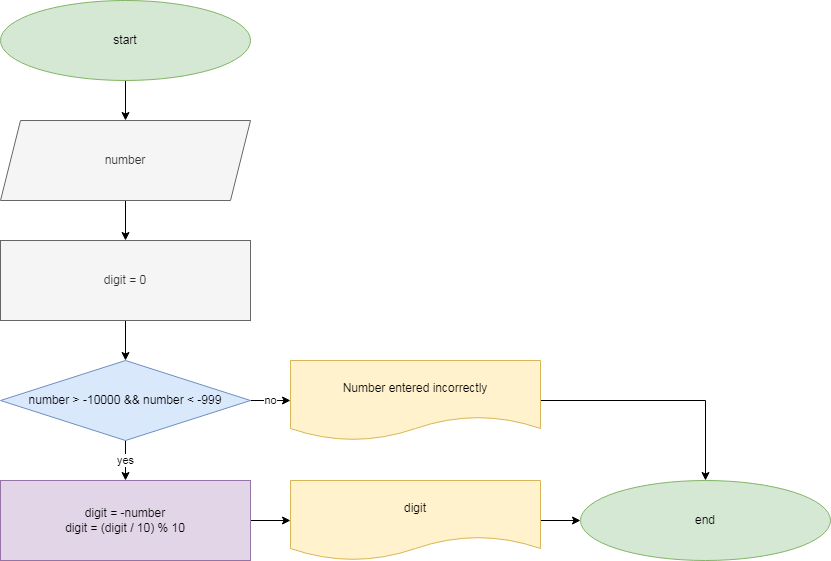

The diagram above was exported from draw.io. Its source (the exported page's mxGraphModel, read from the mxfile embedded in the PNG):
<mxGraphModel dx="868" dy="450" grid="1" gridSize="10" guides="1" tooltips="1" connect="1" arrows="1" fold="1" page="1" pageScale="1" pageWidth="827" pageHeight="1169" math="0" shadow="0">
  <root>
    <mxCell id="0" />
    <mxCell id="1" parent="0" />
    <mxCell id="YstTbkdCxiueKST_FWv8-60" value="" style="edgeStyle=orthogonalEdgeStyle;rounded=0;orthogonalLoop=1;jettySize=auto;html=1;" edge="1" parent="1" source="YstTbkdCxiueKST_FWv8-58" target="YstTbkdCxiueKST_FWv8-59">
      <mxGeometry relative="1" as="geometry" />
    </mxCell>
    <mxCell id="YstTbkdCxiueKST_FWv8-58" value="start" style="ellipse;whiteSpace=wrap;html=1;fillColor=#d5e8d4;strokeColor=#82b366;" vertex="1" parent="1">
      <mxGeometry x="100" y="120" width="250" height="80" as="geometry" />
    </mxCell>
    <mxCell id="YstTbkdCxiueKST_FWv8-62" value="" style="edgeStyle=orthogonalEdgeStyle;rounded=0;orthogonalLoop=1;jettySize=auto;html=1;" edge="1" parent="1" source="YstTbkdCxiueKST_FWv8-59" target="YstTbkdCxiueKST_FWv8-61">
      <mxGeometry relative="1" as="geometry" />
    </mxCell>
    <mxCell id="YstTbkdCxiueKST_FWv8-59" value="number" style="shape=parallelogram;perimeter=parallelogramPerimeter;whiteSpace=wrap;html=1;fixedSize=1;fillColor=#f5f5f5;fontColor=#333333;strokeColor=#666666;" vertex="1" parent="1">
      <mxGeometry x="100" y="240" width="250" height="80" as="geometry" />
    </mxCell>
    <mxCell id="YstTbkdCxiueKST_FWv8-64" value="" style="edgeStyle=orthogonalEdgeStyle;rounded=0;orthogonalLoop=1;jettySize=auto;html=1;" edge="1" parent="1" source="YstTbkdCxiueKST_FWv8-61" target="YstTbkdCxiueKST_FWv8-63">
      <mxGeometry relative="1" as="geometry" />
    </mxCell>
    <mxCell id="YstTbkdCxiueKST_FWv8-61" value="digit = 0" style="whiteSpace=wrap;html=1;fillColor=#f5f5f5;fontColor=#333333;strokeColor=#666666;" vertex="1" parent="1">
      <mxGeometry x="100" y="360" width="250" height="80" as="geometry" />
    </mxCell>
    <mxCell id="YstTbkdCxiueKST_FWv8-66" value="yes" style="edgeStyle=orthogonalEdgeStyle;rounded=0;orthogonalLoop=1;jettySize=auto;html=1;" edge="1" parent="1" source="YstTbkdCxiueKST_FWv8-63" target="YstTbkdCxiueKST_FWv8-65">
      <mxGeometry relative="1" as="geometry" />
    </mxCell>
    <mxCell id="YstTbkdCxiueKST_FWv8-70" value="no" style="edgeStyle=orthogonalEdgeStyle;rounded=0;orthogonalLoop=1;jettySize=auto;html=1;" edge="1" parent="1" source="YstTbkdCxiueKST_FWv8-63" target="YstTbkdCxiueKST_FWv8-69">
      <mxGeometry relative="1" as="geometry" />
    </mxCell>
    <mxCell id="YstTbkdCxiueKST_FWv8-63" value="number &amp;gt; -10000 &amp;amp;&amp;amp; number &amp;lt; -999" style="rhombus;whiteSpace=wrap;html=1;fillColor=#dae8fc;strokeColor=#6c8ebf;" vertex="1" parent="1">
      <mxGeometry x="100" y="480" width="250" height="80" as="geometry" />
    </mxCell>
    <mxCell id="YstTbkdCxiueKST_FWv8-68" value="" style="edgeStyle=orthogonalEdgeStyle;rounded=0;orthogonalLoop=1;jettySize=auto;html=1;" edge="1" parent="1" source="YstTbkdCxiueKST_FWv8-65" target="YstTbkdCxiueKST_FWv8-67">
      <mxGeometry relative="1" as="geometry" />
    </mxCell>
    <mxCell id="YstTbkdCxiueKST_FWv8-65" value="digit = -number&lt;br&gt;digit = (digit / 10) % 10" style="whiteSpace=wrap;html=1;fillColor=#e1d5e7;strokeColor=#9673a6;" vertex="1" parent="1">
      <mxGeometry x="100" y="600" width="250" height="80" as="geometry" />
    </mxCell>
    <mxCell id="YstTbkdCxiueKST_FWv8-72" value="" style="edgeStyle=orthogonalEdgeStyle;rounded=0;orthogonalLoop=1;jettySize=auto;html=1;" edge="1" parent="1" source="YstTbkdCxiueKST_FWv8-67" target="YstTbkdCxiueKST_FWv8-71">
      <mxGeometry relative="1" as="geometry" />
    </mxCell>
    <mxCell id="YstTbkdCxiueKST_FWv8-67" value="digit" style="shape=document;whiteSpace=wrap;html=1;boundedLbl=1;fillColor=#fff2cc;strokeColor=#d6b656;" vertex="1" parent="1">
      <mxGeometry x="390" y="600" width="250" height="80" as="geometry" />
    </mxCell>
    <mxCell id="YstTbkdCxiueKST_FWv8-73" style="edgeStyle=orthogonalEdgeStyle;rounded=0;orthogonalLoop=1;jettySize=auto;html=1;" edge="1" parent="1" source="YstTbkdCxiueKST_FWv8-69" target="YstTbkdCxiueKST_FWv8-71">
      <mxGeometry relative="1" as="geometry" />
    </mxCell>
    <mxCell id="YstTbkdCxiueKST_FWv8-69" value="Number entered incorrectly" style="shape=document;whiteSpace=wrap;html=1;boundedLbl=1;fillColor=#fff2cc;strokeColor=#d6b656;" vertex="1" parent="1">
      <mxGeometry x="390" y="480" width="250" height="80" as="geometry" />
    </mxCell>
    <mxCell id="YstTbkdCxiueKST_FWv8-71" value="end" style="ellipse;whiteSpace=wrap;html=1;fillColor=#d5e8d4;strokeColor=#82b366;" vertex="1" parent="1">
      <mxGeometry x="680" y="600" width="250" height="80" as="geometry" />
    </mxCell>
  </root>
</mxGraphModel>